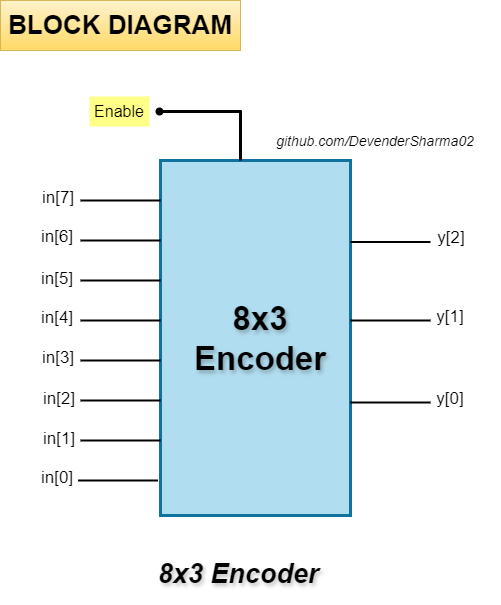

The diagram above was exported from draw.io. Its source (the exported page's mxGraphModel, read from the mxfile embedded in the PNG):
<mxGraphModel dx="1450" dy="972" grid="1" gridSize="10" guides="1" tooltips="1" connect="1" arrows="1" fold="1" page="0" pageScale="1" pageWidth="1100" pageHeight="850" math="0" shadow="0">
  <root>
    <mxCell id="0" />
    <mxCell id="1" parent="0" />
    <mxCell id="hWEaNI3u6yTW6Bui0JPN-2" value="" style="rounded=0;whiteSpace=wrap;html=1;rotation=90;strokeWidth=3;fillColor=#b1ddf0;strokeColor=#10739e;" vertex="1" parent="1">
      <mxGeometry x="-2.5" y="162.5" width="355" height="190" as="geometry" />
    </mxCell>
    <mxCell id="hWEaNI3u6yTW6Bui0JPN-3" value="" style="endArrow=none;html=1;rounded=0;fontSize=12;startSize=8;endSize=8;curved=1;strokeWidth=2;" edge="1" parent="1">
      <mxGeometry width="50" height="50" relative="1" as="geometry">
        <mxPoint y="120" as="sourcePoint" />
        <mxPoint x="80" y="120" as="targetPoint" />
      </mxGeometry>
    </mxCell>
    <mxCell id="hWEaNI3u6yTW6Bui0JPN-4" value="" style="endArrow=none;html=1;rounded=0;fontSize=12;startSize=8;endSize=8;curved=1;strokeWidth=2;" edge="1" parent="1">
      <mxGeometry width="50" height="50" relative="1" as="geometry">
        <mxPoint y="160" as="sourcePoint" />
        <mxPoint x="80" y="160" as="targetPoint" />
      </mxGeometry>
    </mxCell>
    <mxCell id="hWEaNI3u6yTW6Bui0JPN-5" value="" style="endArrow=none;html=1;rounded=0;fontSize=12;startSize=8;endSize=8;curved=1;strokeWidth=2;" edge="1" parent="1">
      <mxGeometry width="50" height="50" relative="1" as="geometry">
        <mxPoint y="200" as="sourcePoint" />
        <mxPoint x="80" y="200" as="targetPoint" />
      </mxGeometry>
    </mxCell>
    <mxCell id="hWEaNI3u6yTW6Bui0JPN-6" value="" style="endArrow=none;html=1;rounded=0;fontSize=12;startSize=8;endSize=8;curved=1;strokeWidth=2;" edge="1" parent="1">
      <mxGeometry width="50" height="50" relative="1" as="geometry">
        <mxPoint y="240" as="sourcePoint" />
        <mxPoint x="80" y="240" as="targetPoint" />
      </mxGeometry>
    </mxCell>
    <mxCell id="hWEaNI3u6yTW6Bui0JPN-7" value="" style="endArrow=none;html=1;rounded=0;fontSize=12;startSize=8;endSize=8;curved=1;strokeWidth=2;" edge="1" parent="1">
      <mxGeometry width="50" height="50" relative="1" as="geometry">
        <mxPoint y="280" as="sourcePoint" />
        <mxPoint x="80" y="280" as="targetPoint" />
      </mxGeometry>
    </mxCell>
    <mxCell id="hWEaNI3u6yTW6Bui0JPN-8" value="" style="endArrow=none;html=1;rounded=0;fontSize=12;startSize=8;endSize=8;curved=1;strokeWidth=2;" edge="1" parent="1">
      <mxGeometry width="50" height="50" relative="1" as="geometry">
        <mxPoint y="320" as="sourcePoint" />
        <mxPoint x="80" y="320" as="targetPoint" />
      </mxGeometry>
    </mxCell>
    <mxCell id="hWEaNI3u6yTW6Bui0JPN-9" value="" style="endArrow=none;html=1;rounded=0;fontSize=12;startSize=8;endSize=8;curved=1;strokeWidth=2;" edge="1" parent="1">
      <mxGeometry width="50" height="50" relative="1" as="geometry">
        <mxPoint y="360" as="sourcePoint" />
        <mxPoint x="80" y="360" as="targetPoint" />
      </mxGeometry>
    </mxCell>
    <mxCell id="hWEaNI3u6yTW6Bui0JPN-10" value="" style="endArrow=none;html=1;rounded=0;fontSize=12;startSize=8;endSize=8;curved=1;strokeWidth=2;" edge="1" parent="1">
      <mxGeometry width="50" height="50" relative="1" as="geometry">
        <mxPoint x="-2.5" y="400" as="sourcePoint" />
        <mxPoint x="77.5" y="400" as="targetPoint" />
      </mxGeometry>
    </mxCell>
    <mxCell id="hWEaNI3u6yTW6Bui0JPN-11" value="" style="endArrow=none;html=1;rounded=0;fontSize=12;startSize=8;endSize=8;curved=1;strokeWidth=2;" edge="1" parent="1">
      <mxGeometry width="50" height="50" relative="1" as="geometry">
        <mxPoint x="270" y="161.5" as="sourcePoint" />
        <mxPoint x="350" y="161.5" as="targetPoint" />
      </mxGeometry>
    </mxCell>
    <mxCell id="hWEaNI3u6yTW6Bui0JPN-12" value="" style="endArrow=none;html=1;rounded=0;fontSize=12;startSize=8;endSize=8;curved=1;strokeWidth=2;" edge="1" parent="1">
      <mxGeometry width="50" height="50" relative="1" as="geometry">
        <mxPoint x="270" y="240" as="sourcePoint" />
        <mxPoint x="350" y="240" as="targetPoint" />
      </mxGeometry>
    </mxCell>
    <mxCell id="hWEaNI3u6yTW6Bui0JPN-13" value="" style="endArrow=none;html=1;rounded=0;fontSize=12;startSize=8;endSize=8;curved=1;strokeWidth=2;" edge="1" parent="1">
      <mxGeometry width="50" height="50" relative="1" as="geometry">
        <mxPoint x="270" y="322" as="sourcePoint" />
        <mxPoint x="350" y="322" as="targetPoint" />
      </mxGeometry>
    </mxCell>
    <mxCell id="hWEaNI3u6yTW6Bui0JPN-14" value="in[7]" style="text;strokeColor=none;align=center;fillColor=none;html=1;verticalAlign=middle;whiteSpace=wrap;rounded=0;fontSize=17;" vertex="1" parent="1">
      <mxGeometry x="-52.5" y="103" width="60" height="30" as="geometry" />
    </mxCell>
    <mxCell id="hWEaNI3u6yTW6Bui0JPN-15" value="in[6]" style="text;strokeColor=none;align=center;fillColor=none;html=1;verticalAlign=middle;whiteSpace=wrap;rounded=0;fontSize=17;" vertex="1" parent="1">
      <mxGeometry x="-53" y="142" width="60" height="30" as="geometry" />
    </mxCell>
    <mxCell id="hWEaNI3u6yTW6Bui0JPN-16" value="in[5]" style="text;strokeColor=none;align=center;fillColor=none;html=1;verticalAlign=middle;whiteSpace=wrap;rounded=0;fontSize=17;" vertex="1" parent="1">
      <mxGeometry x="-53.5" y="184" width="60" height="30" as="geometry" />
    </mxCell>
    <mxCell id="hWEaNI3u6yTW6Bui0JPN-17" value="in[4]" style="text;strokeColor=none;align=center;fillColor=none;html=1;verticalAlign=middle;whiteSpace=wrap;rounded=0;fontSize=17;" vertex="1" parent="1">
      <mxGeometry x="-53" y="223" width="60" height="30" as="geometry" />
    </mxCell>
    <mxCell id="hWEaNI3u6yTW6Bui0JPN-18" value="in[3]" style="text;strokeColor=none;align=center;fillColor=none;html=1;verticalAlign=middle;whiteSpace=wrap;rounded=0;fontSize=17;" vertex="1" parent="1">
      <mxGeometry x="-52" y="263" width="60" height="30" as="geometry" />
    </mxCell>
    <mxCell id="hWEaNI3u6yTW6Bui0JPN-19" value="in[0]" style="text;strokeColor=none;align=center;fillColor=none;html=1;verticalAlign=middle;whiteSpace=wrap;rounded=0;fontSize=17;" vertex="1" parent="1">
      <mxGeometry x="-53" y="383" width="60" height="30" as="geometry" />
    </mxCell>
    <mxCell id="hWEaNI3u6yTW6Bui0JPN-20" value="in[1]" style="text;strokeColor=none;align=center;fillColor=none;html=1;verticalAlign=middle;whiteSpace=wrap;rounded=0;fontSize=17;" vertex="1" parent="1">
      <mxGeometry x="-51" y="344" width="60" height="30" as="geometry" />
    </mxCell>
    <mxCell id="hWEaNI3u6yTW6Bui0JPN-21" value="in[2]" style="text;strokeColor=none;align=center;fillColor=none;html=1;verticalAlign=middle;whiteSpace=wrap;rounded=0;fontSize=17;" vertex="1" parent="1">
      <mxGeometry x="-51.5" y="304" width="60" height="30" as="geometry" />
    </mxCell>
    <mxCell id="hWEaNI3u6yTW6Bui0JPN-22" value="y[2]" style="text;strokeColor=none;align=center;fillColor=none;html=1;verticalAlign=middle;whiteSpace=wrap;rounded=0;fontSize=17;" vertex="1" parent="1">
      <mxGeometry x="341" y="143" width="60" height="30" as="geometry" />
    </mxCell>
    <mxCell id="hWEaNI3u6yTW6Bui0JPN-23" value="y[1]" style="text;strokeColor=none;align=center;fillColor=none;html=1;verticalAlign=middle;whiteSpace=wrap;rounded=0;fontSize=17;" vertex="1" parent="1">
      <mxGeometry x="339.5" y="222" width="60" height="30" as="geometry" />
    </mxCell>
    <mxCell id="hWEaNI3u6yTW6Bui0JPN-24" value="y[0]" style="text;strokeColor=none;align=center;fillColor=none;html=1;verticalAlign=middle;whiteSpace=wrap;rounded=0;fontSize=17;" vertex="1" parent="1">
      <mxGeometry x="340" y="304" width="60" height="30" as="geometry" />
    </mxCell>
    <mxCell id="hWEaNI3u6yTW6Bui0JPN-25" value="&lt;div style=&quot;font-size: 33px;&quot;&gt;8x3&lt;/div&gt;&lt;div style=&quot;font-size: 33px;&quot;&gt;Encoder&lt;/div&gt;" style="text;strokeColor=none;align=center;fillColor=none;html=1;verticalAlign=middle;whiteSpace=wrap;rounded=0;fontSize=33;strokeWidth=4;textShadow=1;fontStyle=1" vertex="1" parent="1">
      <mxGeometry x="130" y="208.5" width="100" height="98" as="geometry" />
    </mxCell>
    <mxCell id="hWEaNI3u6yTW6Bui0JPN-27" value="" style="endArrow=none;html=1;rounded=0;fontSize=12;startSize=8;endSize=8;curved=1;strokeWidth=3;" edge="1" parent="1">
      <mxGeometry width="50" height="50" relative="1" as="geometry">
        <mxPoint x="160" y="80" as="sourcePoint" />
        <mxPoint x="160" y="30" as="targetPoint" />
      </mxGeometry>
    </mxCell>
    <mxCell id="hWEaNI3u6yTW6Bui0JPN-28" value="" style="endArrow=none;html=1;rounded=0;fontSize=12;startSize=8;endSize=8;curved=1;strokeWidth=3;" edge="1" parent="1">
      <mxGeometry width="50" height="50" relative="1" as="geometry">
        <mxPoint x="81" y="31" as="sourcePoint" />
        <mxPoint x="161" y="31" as="targetPoint" />
      </mxGeometry>
    </mxCell>
    <mxCell id="hWEaNI3u6yTW6Bui0JPN-29" value="" style="shape=waypoint;sketch=0;fillStyle=solid;size=6;pointerEvents=1;points=[];fillColor=none;resizable=0;rotatable=0;perimeter=centerPerimeter;snapToPoint=1;strokeWidth=2;" vertex="1" parent="1">
      <mxGeometry x="69" y="21" width="20" height="20" as="geometry" />
    </mxCell>
    <mxCell id="hWEaNI3u6yTW6Bui0JPN-30" value="Enable" style="text;align=center;html=1;verticalAlign=middle;whiteSpace=wrap;rounded=0;fontSize=16;fillColor=#ffff88;strokeColor=none;" vertex="1" parent="1">
      <mxGeometry x="9" y="16" width="60" height="30" as="geometry" />
    </mxCell>
    <mxCell id="hWEaNI3u6yTW6Bui0JPN-31" value="8x3 Encoder" style="text;strokeColor=none;align=center;fillColor=none;html=1;verticalAlign=middle;whiteSpace=wrap;rounded=0;fontSize=27;fontStyle=3;textShadow=1;" vertex="1" parent="1">
      <mxGeometry x="68" y="464" width="180" height="60" as="geometry" />
    </mxCell>
    <mxCell id="hWEaNI3u6yTW6Bui0JPN-32" value="github.com/DevenderSharma02" style="text;strokeColor=none;align=center;fillColor=none;html=1;verticalAlign=middle;whiteSpace=wrap;rounded=0;fontSize=14;fontStyle=2" vertex="1" parent="1">
      <mxGeometry x="170" y="41" width="250" height="39" as="geometry" />
    </mxCell>
    <mxCell id="hWEaNI3u6yTW6Bui0JPN-33" value="BLOCK DIAGRAM" style="text;strokeColor=#d6b656;align=center;fillColor=#fff2cc;html=1;verticalAlign=middle;whiteSpace=wrap;rounded=0;fontSize=26;fontStyle=1;gradientColor=#ffd966;" vertex="1" parent="1">
      <mxGeometry x="-80" y="-80" width="240" height="50" as="geometry" />
    </mxCell>
  </root>
</mxGraphModel>